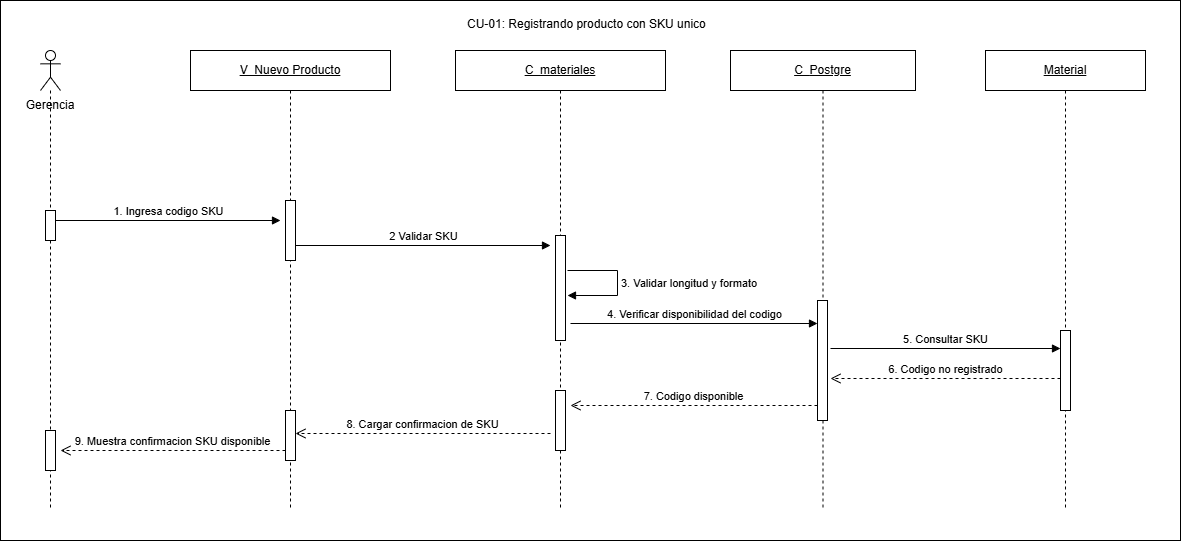

The diagram above was exported from draw.io. Its source (the exported page's mxGraphModel, read from the mxfile embedded in the PNG):
<mxGraphModel dx="1597" dy="788" grid="1" gridSize="10" guides="1" tooltips="1" connect="1" arrows="1" fold="1" page="1" pageScale="1" pageWidth="827" pageHeight="1169" math="0" shadow="0">
  <root>
    <mxCell id="0" />
    <mxCell id="1" parent="0" />
    <mxCell id="5dkHifvpHE3J4wJiZABP-1" parent="1" style="rounded=0;whiteSpace=wrap;html=1;" value="" vertex="1">
      <mxGeometry height="540" width="1180" x="210" y="310" as="geometry" />
    </mxCell>
    <mxCell id="OvKteEy5sIXuVTCdNKae-2" parent="1" style="text;html=1;whiteSpace=wrap;strokeColor=none;fillColor=none;align=center;verticalAlign=middle;rounded=0;" value="Gerencia" vertex="1">
      <mxGeometry height="30" width="80" x="220" y="400" as="geometry" />
    </mxCell>
    <mxCell id="OvKteEy5sIXuVTCdNKae-3" parent="1" style="shape=umlLifeline;perimeter=lifelinePerimeter;whiteSpace=wrap;html=1;container=1;dropTarget=0;collapsible=0;recursiveResize=0;outlineConnect=0;portConstraint=eastwest;participant=umlActor;" value="" vertex="1">
      <mxGeometry height="460" width="20" x="250" y="360" as="geometry" />
    </mxCell>
    <mxCell id="OvKteEy5sIXuVTCdNKae-4" parent="OvKteEy5sIXuVTCdNKae-3" style="html=1;points=[[0,0,0,0,5],[0,1,0,0,-5],[1,0,0,0,5],[1,1,0,0,-5]];perimeter=orthogonalPerimeter;outlineConnect=0;targetShapes=umlLifeline;portConstraint=eastwest;" value="" vertex="1">
      <mxGeometry height="30" width="10" x="5" y="160" as="geometry" />
    </mxCell>
    <mxCell id="-NukDVWApPffsbjtd1nQ-1" parent="OvKteEy5sIXuVTCdNKae-3" style="html=1;points=[[0,0,0,0,5],[0,1,0,0,-5],[1,0,0,0,5],[1,1,0,0,-5]];perimeter=orthogonalPerimeter;outlineConnect=0;targetShapes=umlLifeline;portConstraint=eastwest;" value="" vertex="1">
      <mxGeometry height="40" width="10" x="5" y="380" as="geometry" />
    </mxCell>
    <mxCell id="OvKteEy5sIXuVTCdNKae-5" parent="1" style="shape=umlLifeline;perimeter=lifelinePerimeter;whiteSpace=wrap;html=1;container=1;dropTarget=0;collapsible=0;recursiveResize=0;outlineConnect=0;portConstraint=eastwest;" value="&lt;u&gt;V_Nuevo Producto&lt;/u&gt;" vertex="1">
      <mxGeometry height="460" width="200" x="400" y="360" as="geometry" />
    </mxCell>
    <mxCell id="OvKteEy5sIXuVTCdNKae-6" parent="OvKteEy5sIXuVTCdNKae-5" style="html=1;points=[[0,0,0,0,5],[0,1,0,0,-5],[1,0,0,0,5],[1,1,0,0,-5]];perimeter=orthogonalPerimeter;outlineConnect=0;targetShapes=umlLifeline;portConstraint=eastwest;" value="" vertex="1">
      <mxGeometry height="60" width="10" x="95" y="150" as="geometry" />
    </mxCell>
    <mxCell id="OvKteEy5sIXuVTCdNKae-7" parent="OvKteEy5sIXuVTCdNKae-5" style="html=1;points=[[0,0,0,0,5],[0,1,0,0,-5],[1,0,0,0,5],[1,1,0,0,-5]];perimeter=orthogonalPerimeter;outlineConnect=0;targetShapes=umlLifeline;portConstraint=eastwest;" value="" vertex="1">
      <mxGeometry height="50" width="10" x="95" y="360" as="geometry" />
    </mxCell>
    <mxCell id="OvKteEy5sIXuVTCdNKae-8" parent="1" style="shape=umlLifeline;perimeter=lifelinePerimeter;whiteSpace=wrap;html=1;container=1;dropTarget=0;collapsible=0;recursiveResize=0;outlineConnect=0;portConstraint=eastwest;" value="&lt;u&gt;C_materiales&lt;/u&gt;" vertex="1">
      <mxGeometry height="460" width="210" x="665" y="360" as="geometry" />
    </mxCell>
    <mxCell id="XkBKl1P-QQcc54PZGZzM-1" parent="OvKteEy5sIXuVTCdNKae-8" style="html=1;points=[[0,0,0,0,5],[0,1,0,0,-5],[1,0,0,0,5],[1,1,0,0,-5]];perimeter=orthogonalPerimeter;outlineConnect=0;targetShapes=umlLifeline;portConstraint=eastwest;" value="" vertex="1">
      <mxGeometry height="105" width="10" x="100" y="185" as="geometry" />
    </mxCell>
    <mxCell id="XkBKl1P-QQcc54PZGZzM-2" parent="OvKteEy5sIXuVTCdNKae-8" style="html=1;points=[[0,0,0,0,5],[0,1,0,0,-5],[1,0,0,0,5],[1,1,0,0,-5]];perimeter=orthogonalPerimeter;outlineConnect=0;targetShapes=umlLifeline;portConstraint=eastwest;" value="" vertex="1">
      <mxGeometry height="60" width="10" x="100" y="340" as="geometry" />
    </mxCell>
    <mxCell id="OvKteEy5sIXuVTCdNKae-10" parent="1" style="shape=umlLifeline;perimeter=lifelinePerimeter;whiteSpace=wrap;html=1;container=1;dropTarget=0;collapsible=0;recursiveResize=0;outlineConnect=0;portConstraint=eastwest;" value="&lt;u&gt;C_&lt;/u&gt;&lt;u&gt;Postgre&lt;/u&gt;" vertex="1">
      <mxGeometry height="460" width="185" x="940" y="360" as="geometry" />
    </mxCell>
    <mxCell id="OvKteEy5sIXuVTCdNKae-11" parent="OvKteEy5sIXuVTCdNKae-10" style="html=1;points=[[0,0,0,0,5],[0,1,0,0,-5],[1,0,0,0,5],[1,1,0,0,-5]];perimeter=orthogonalPerimeter;outlineConnect=0;targetShapes=umlLifeline;portConstraint=eastwest;" value="" vertex="1">
      <mxGeometry height="120" width="10" x="87" y="250" as="geometry" />
    </mxCell>
    <mxCell id="OvKteEy5sIXuVTCdNKae-12" parent="1" style="shape=umlLifeline;perimeter=lifelinePerimeter;whiteSpace=wrap;html=1;container=1;dropTarget=0;collapsible=0;recursiveResize=0;outlineConnect=0;portConstraint=eastwest;" value="&lt;u&gt;Material&lt;/u&gt;" vertex="1">
      <mxGeometry height="460" width="160" x="1195" y="360" as="geometry" />
    </mxCell>
    <mxCell id="OvKteEy5sIXuVTCdNKae-13" parent="OvKteEy5sIXuVTCdNKae-12" style="html=1;points=[[0,0,0,0,5],[0,1,0,0,-5],[1,0,0,0,5],[1,1,0,0,-5]];perimeter=orthogonalPerimeter;outlineConnect=0;targetShapes=umlLifeline;portConstraint=eastwest;" value="" vertex="1">
      <mxGeometry height="80" width="10" x="75" y="280" as="geometry" />
    </mxCell>
    <mxCell id="OvKteEy5sIXuVTCdNKae-16" edge="1" parent="1" source="OvKteEy5sIXuVTCdNKae-4" style="html=1;verticalAlign=bottom;endArrow=block;curved=0;rounded=0;" value="1. Ingresa codigo SKU">
      <mxGeometry relative="1" as="geometry">
        <mxPoint x="270" y="530" as="sourcePoint" />
        <mxPoint x="490" y="530" as="targetPoint" />
      </mxGeometry>
    </mxCell>
    <mxCell id="OvKteEy5sIXuVTCdNKae-17" edge="1" parent="1" style="html=1;verticalAlign=bottom;endArrow=block;curved=0;rounded=0;" value="2 Validar SKU">
      <mxGeometry relative="1" as="geometry">
        <mxPoint x="505" y="555" as="sourcePoint" />
        <mxPoint x="760" y="555" as="targetPoint" />
      </mxGeometry>
    </mxCell>
    <mxCell id="OvKteEy5sIXuVTCdNKae-18" edge="1" parent="1" style="html=1;align=left;spacingLeft=2;endArrow=block;rounded=0;edgeStyle=orthogonalEdgeStyle;curved=0;" value="3. Validar longitud y formato">
      <mxGeometry relative="1" as="geometry">
        <Array as="points">
          <mxPoint x="827" y="580" />
          <mxPoint x="827" y="605" />
        </Array>
        <mxPoint x="777" y="580" as="sourcePoint" />
        <mxPoint x="777" y="605" as="targetPoint" />
      </mxGeometry>
    </mxCell>
    <mxCell id="OvKteEy5sIXuVTCdNKae-19" edge="1" parent="1" style="html=1;verticalAlign=bottom;endArrow=block;curved=0;rounded=0;" target="OvKteEy5sIXuVTCdNKae-11" value="4. Verificar disponibilidad del codigo">
      <mxGeometry relative="1" as="geometry">
        <mxPoint x="780" y="633" as="sourcePoint" />
        <mxPoint x="1030" y="633" as="targetPoint" />
      </mxGeometry>
    </mxCell>
    <mxCell id="OvKteEy5sIXuVTCdNKae-20" edge="1" parent="1" style="html=1;verticalAlign=bottom;endArrow=block;curved=0;rounded=0;" target="OvKteEy5sIXuVTCdNKae-13" value="5. Consultar SKU">
      <mxGeometry relative="1" as="geometry">
        <mxPoint x="1040" y="658" as="sourcePoint" />
        <mxPoint x="1273" y="658" as="targetPoint" />
      </mxGeometry>
    </mxCell>
    <mxCell id="OvKteEy5sIXuVTCdNKae-21" edge="1" parent="1" style="html=1;verticalAlign=bottom;endArrow=open;dashed=1;endSize=8;curved=0;rounded=0;" value="6. Codigo no registrado">
      <mxGeometry relative="1" as="geometry">
        <mxPoint x="1270" y="688" as="sourcePoint" />
        <mxPoint x="1040" y="688" as="targetPoint" />
      </mxGeometry>
    </mxCell>
    <mxCell id="OvKteEy5sIXuVTCdNKae-22" edge="1" parent="1" source="OvKteEy5sIXuVTCdNKae-11" style="html=1;verticalAlign=bottom;endArrow=open;dashed=1;endSize=8;curved=0;rounded=0;" value="7. Codigo disponible">
      <mxGeometry relative="1" as="geometry">
        <mxPoint x="1030" y="715" as="sourcePoint" />
        <mxPoint x="780" y="715" as="targetPoint" />
      </mxGeometry>
    </mxCell>
    <mxCell id="OvKteEy5sIXuVTCdNKae-23" edge="1" parent="1" style="html=1;verticalAlign=bottom;endArrow=open;dashed=1;endSize=8;curved=0;rounded=0;" value="8. Cargar confirmacion de SKU">
      <mxGeometry relative="1" as="geometry">
        <mxPoint x="760" y="743" as="sourcePoint" />
        <mxPoint x="505" y="743" as="targetPoint" />
      </mxGeometry>
    </mxCell>
    <mxCell id="OvKteEy5sIXuVTCdNKae-24" edge="1" parent="1" style="html=1;verticalAlign=bottom;endArrow=open;dashed=1;endSize=8;curved=0;rounded=0;" value="9. Muestra confirmacion SKU disponible">
      <mxGeometry relative="1" as="geometry">
        <mxPoint x="495" y="760" as="sourcePoint" />
        <mxPoint x="270" y="760" as="targetPoint" />
      </mxGeometry>
    </mxCell>
    <mxCell id="PlZ5bCrHmzrPQZCe_BDw-1" parent="1" style="text;whiteSpace=wrap;html=1;" value="CU-01: Registrando producto con SKU unico" vertex="1">
      <mxGeometry height="20" width="250" x="675" y="320" as="geometry" />
    </mxCell>
  </root>
</mxGraphModel>